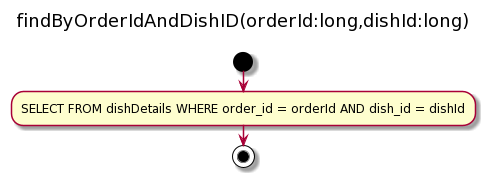

The diagram above was rendered by PlantUML. Its source (embedded in the PNG):
@startuml
title findByOrderIdAndDishID(orderId:long,dishId:long) \n
start
  :SELECT FROM dishDetails WHERE order_id = orderId AND dish_id = dishId;
stop
@enduml